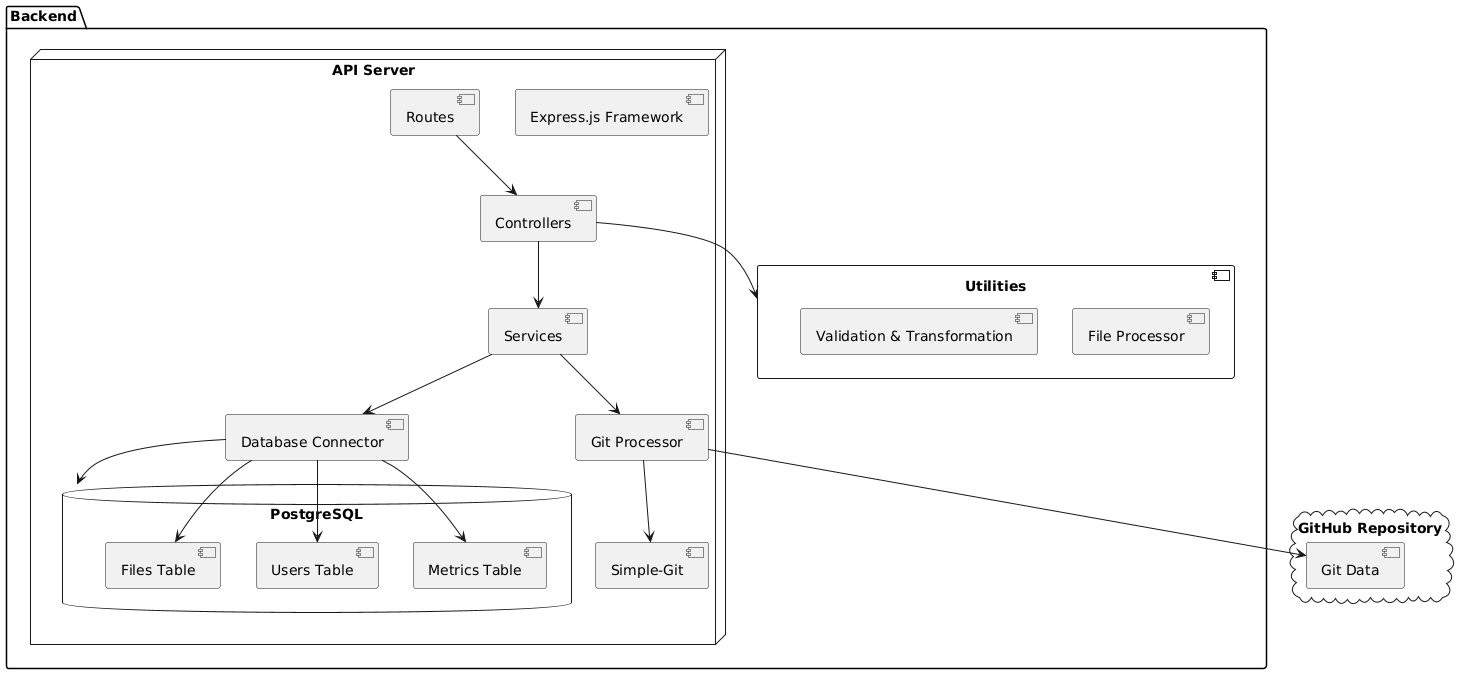

The diagram above was rendered by PlantUML. Its source (embedded in the PNG):
@startuml
package "Backend" {
    node "API Server" {
        [Express.js Framework]
        [Controllers] --> [Services]
        [Services] --> [Git Processor]
        [Services] --> [Database Connector]
        [Git Processor] --> [Simple-Git]
        [Database Connector] --> [PostgreSQL]

        [Routes] --> [Controllers]
    }

    component "Utilities" {
        [File Processor]
        [Validation & Transformation]
    }

    [Controllers] --> [Utilities]

    database "PostgreSQL" {
        [Metrics Table]
        [Users Table]
        [Files Table]
    }

    [Database Connector] --> [Metrics Table]
    [Database Connector] --> [Users Table]
    [Database Connector] --> [Files Table]
}

cloud "GitHub Repository" {
    [Git Data]
}

[Git Processor] --> [Git Data]
@enduml